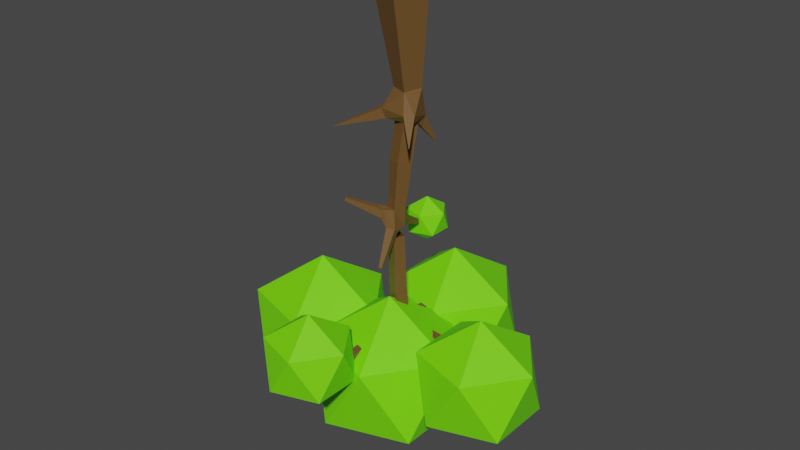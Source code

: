 # Source: jungletree2.blend  (saved by Blender 3.1.7; exported with 4.5.12 LTS)
import bpy
from mathutils import Matrix  # noqa: F401  (used for matrix-valued properties, if any)

bpy.ops.wm.read_factory_settings(use_empty=True)
scene = bpy.context.scene
scene.name = 'Scene'

# ---- collections
col_collection = bpy.data.collections.new('Collection'); scene.collection.children.link(col_collection)

# ---- materials (node trees are filled in below, after node groups)
mat_material = bpy.data.materials.new('Material')
mat_material.use_transparent_shadow = False
mat_material_001 = bpy.data.materials.new('Material.001')
mat_material_001.use_transparent_shadow = False

# ---- material node trees
mat_material.use_nodes = True; mat_material.node_tree.nodes.clear()
_N = mat_material.node_tree.nodes; _L = mat_material.node_tree.links
n0 = _N.new('ShaderNodeBsdfPrincipled'); n0.name = 'Principled BSDF'; n0.location = (10, 300)
n0.distribution = 'GGX'
n0.subsurface_method = 'RANDOM_WALK_SKIN'
n0.inputs[0].default_value = (0.1598, 0.08059, 0.02262, 1.0)
n0.inputs[3].default_value = 1.45
n0.inputs[27].default_value = (0.0, 0.0, 0.0, 1.0)
n0.inputs[28].default_value = 1.0
n1 = _N.new('ShaderNodeOutputMaterial'); n1.name = 'Material Output'; n1.location = (300, 300)
_L.new(n0.outputs[0], n1.inputs[0])
n1.is_active_output = True
mat_material_001.use_nodes = True; mat_material_001.node_tree.nodes.clear()
_N = mat_material_001.node_tree.nodes; _L = mat_material_001.node_tree.links
n0 = _N.new('ShaderNodeBsdfPrincipled'); n0.name = 'Principled BSDF'; n0.location = (10, 300)
n0.distribution = 'GGX'
n0.subsurface_method = 'RANDOM_WALK_SKIN'
n0.inputs[0].default_value = (0.1737, 0.8, 0.00229, 1.0)
n0.inputs[3].default_value = 1.45
n0.inputs[27].default_value = (0.0, 0.0, 0.0, 1.0)
n0.inputs[28].default_value = 1.0
n1 = _N.new('ShaderNodeOutputMaterial'); n1.name = 'Material Output'; n1.location = (300, 300)
_L.new(n0.outputs[0], n1.inputs[0])
n1.is_active_output = True

# ---- world
world_world = bpy.data.worlds.new('World'); scene.world = world_world
world_world.use_nodes = True; world_world.node_tree.nodes.clear()
_N = world_world.node_tree.nodes; _L = world_world.node_tree.links
n0 = _N.new('ShaderNodeOutputWorld'); n0.name = 'World Output'; n0.location = (300, 300)
n1 = _N.new('ShaderNodeBackground'); n1.name = 'Background'; n1.location = (10, 300)
n1.inputs[0].default_value = (0.05088, 0.05088, 0.05088, 1.0)
_L.new(n1.outputs[0], n0.inputs[0])
n0.is_active_output = True
world_world.color = (0.05088, 0.05088, 0.05088)
world_world.use_sun_shadow = False
world_world.sun_shadow_jitter_overblur = 0.0

# ---- meshes
me_cube = bpy.data.meshes.new('Cube')
me_cube.from_pydata([(-2.076, -0.9411, -0.1252), (0.9473, -2.073, -0.1252), (2.076, 0.9411, 0.1252), (-0.9473, 2.073, 0.1252), (0.8862, 0.3993, -14.95), (-0.4062, 0.8828, -14.96), (-0.8862, -0.3993, -14.78), (0.4062, -0.8828, -14.78), (1.04, 3.144, -13.76), (1.201, 3.087, -13.76), (1.247, 3.219, -13.67), (1.087, 3.276, -13.67), (2.725, -2.22, -12.35), (2.682, -2.255, -12.35), (2.7, -2.277, -12.3), (2.743, -2.242, -12.3), (-5.293, -2.582, -12.36), (-5.299, -2.571, -12.36), (-5.303, -2.573, -12.35), (-5.297, -2.584, -12.35), (-0.805, -0.5905, -26.37), (0.2245, -1.014, -26.37), (0.6474, 0.01469, -26.32), (-0.3821, 0.4378, -26.32), (-3.559, -3.224, -18.45), (-3.737, -2.989, -18.45), (-3.653, -2.925, -18.17), (-3.475, -3.161, -18.17), (0.728, -3.265, -23.54), (0.454, -3.336, -23.54), (0.5077, -3.542, -23.36), (0.7817, -3.471, -23.36), (-1.522, 5.642, -23.51), (-1.369, 5.674, -23.51), (-1.385, 5.748, -23.37), (-1.537, 5.716, -23.37), (-11.06, -0.1161, -30.97), (-11.06, 0.1161, -30.97), (-11.06, 0.1161, -30.74), (-11.06, -0.1161, -30.74), (11.13, 0.07516, -30.93), (11.13, -0.07516, -30.93), (11.13, -0.07516, -30.78), (11.13, 0.07516, -30.78), (0.1281, -10.44, -30.99), (-0.1281, -10.44, -30.99), (-0.1281, -10.44, -30.73), (0.1281, -10.44, -30.73), (-0.1198, 10.13, -30.98), (0.1198, 10.13, -30.98), (0.1198, 10.13, -30.74), (-0.1198, 10.13, -30.74), (-0.5311, 2.115, -31.39), (0.5311, 2.115, -31.39), (0.5311, 2.115, -30.33), (-0.5311, 2.115, -30.33), (-0.4759, 3.192, -31.33), (0.4759, 3.192, -31.33), (0.4759, 3.192, -30.38), (-0.4759, 3.192, -30.38), (-0.4313, 4.06, -31.29), (0.4313, 4.06, -31.29), (0.4313, 4.06, -30.43), (-0.4313, 4.06, -30.43), (-0.3925, 4.816, -31.25), (0.3925, 4.816, -31.25), (0.3925, 4.816, -30.47), (-0.3925, 4.816, -30.47), (-0.3575, 5.498, -31.22), (0.3575, 5.498, -31.22), (0.3575, 5.498, -30.5), (-0.3575, 5.498, -30.5), (-0.3253, 6.127, -31.18), (0.3253, 6.127, -31.18), (0.3253, 6.127, -30.53), (-0.3253, 6.127, -30.53), (-0.2951, 6.714, -31.15), (0.2951, 6.714, -31.15), (0.2951, 6.714, -30.56), (-0.2951, 6.714, -30.56), (-0.2667, 7.268, -31.12), (0.2667, 7.268, -31.12), (0.2667, 7.268, -30.59), (-0.2667, 7.268, -30.59), (-0.2397, 7.794, -31.1), (0.2397, 7.794, -31.1), (0.2397, 7.794, -30.62), (-0.2397, 7.794, -30.62), (-0.2139, 8.297, -31.07), (0.2139, 8.297, -31.07), (0.2139, 8.297, -30.64), (-0.2139, 8.297, -30.64), (-0.1891, 8.78, -31.05), (0.1891, 8.78, -31.05), (0.1891, 8.78, -30.67), (-0.1891, 8.78, -30.67), (-0.1652, 9.246, -31.02), (0.1652, 9.246, -31.02), (0.1652, 9.246, -30.69), (-0.1652, 9.246, -30.69), (-0.1421, 9.695, -31.0), (0.1421, 9.695, -31.0), (0.1421, 9.695, -30.72), (-0.1421, 9.695, -30.72), (0.5347, -2.142, -31.39), (-0.5347, -2.142, -31.39), (-0.5347, -2.142, -30.32), (0.5347, -2.142, -30.32), (0.4805, -3.247, -31.34), (-0.4805, -3.247, -31.34), (-0.4805, -3.247, -30.38), (0.4805, -3.247, -30.38), (0.4367, -4.141, -31.29), (-0.4367, -4.141, -31.29), (-0.4367, -4.141, -30.42), (0.4367, -4.141, -30.42), (0.3985, -4.921, -31.26), (-0.3985, -4.921, -31.26), (-0.3985, -4.921, -30.46), (0.3985, -4.921, -30.46), (0.3639, -5.627, -31.22), (-0.3639, -5.627, -31.22), (-0.3639, -5.627, -30.49), (0.3639, -5.627, -30.49), (0.332, -6.277, -31.19), (-0.332, -6.277, -31.19), (-0.332, -6.277, -30.53), (0.332, -6.277, -30.53), (0.3022, -6.886, -31.16), (-0.3022, -6.886, -31.16), (-0.3022, -6.886, -30.56), (0.3022, -6.886, -30.56), (0.274, -7.46, -31.13), (-0.274, -7.46, -31.13), (-0.274, -7.46, -30.58), (0.274, -7.46, -30.58), (0.2473, -8.007, -31.1), (-0.2473, -8.007, -31.1), (-0.2473, -8.007, -30.61), (0.2473, -8.007, -30.61), (0.2216, -8.529, -31.08), (-0.2216, -8.529, -31.08), (-0.2216, -8.529, -30.64), (0.2216, -8.529, -30.64), (0.197, -9.031, -31.05), (-0.197, -9.031, -31.05), (-0.197, -9.031, -30.66), (0.197, -9.031, -30.66), (0.1733, -9.515, -31.03), (-0.1733, -9.515, -31.03), (-0.1733, -9.515, -30.68), (0.1733, -9.515, -30.68), (0.1504, -9.984, -31.01), (-0.1504, -9.984, -31.01), (-0.1504, -9.984, -30.71), (0.1504, -9.984, -30.71), (2.365, 0.5197, -31.38), (2.365, -0.5197, -31.38), (2.365, -0.5197, -30.34), (2.365, 0.5197, -30.34), (3.484, 0.463, -31.32), (3.484, -0.463, -31.32), (3.484, -0.463, -30.39), (3.484, 0.463, -30.39), (4.369, 0.4181, -31.28), (4.369, -0.4181, -31.28), (4.369, -0.4181, -30.44), (4.369, 0.4181, -30.44), (5.131, 0.3795, -31.24), (5.131, -0.3795, -31.24), (5.131, -0.3795, -30.48), (5.131, 0.3795, -30.48), (5.813, 0.3449, -31.2), (5.813, -0.3449, -31.2), (5.813, -0.3449, -30.51), (5.813, 0.3449, -30.51), (6.436, 0.3133, -31.17), (6.436, -0.3133, -31.17), (6.436, -0.3133, -30.54), (6.436, 0.3133, -30.54), (7.015, 0.284, -31.14), (7.015, -0.284, -31.14), (7.015, -0.284, -30.57), (7.015, 0.284, -30.57), (7.559, 0.2564, -31.11), (7.559, -0.2564, -31.11), (7.559, -0.2564, -30.6), (7.559, 0.2564, -30.6), (8.073, 0.2304, -31.09), (8.073, -0.2304, -31.09), (8.073, -0.2304, -30.63), (8.073, 0.2304, -30.63), (8.562, 0.2055, -31.06), (8.562, -0.2055, -31.06), (8.562, -0.2055, -30.65), (8.562, 0.2055, -30.65), (9.031, 0.1818, -31.04), (9.031, -0.1818, -31.04), (9.031, -0.1818, -30.68), (9.031, 0.1818, -30.68), (9.481, 0.159, -31.02), (9.481, -0.159, -31.02), (9.481, -0.159, -30.7), (9.481, 0.159, -30.7), (9.914, 0.137, -30.99), (9.914, -0.137, -30.99), (9.914, -0.137, -30.72), (9.914, 0.137, -30.72), (10.33, 0.1157, -30.97), (10.33, -0.1157, -30.97), (10.33, -0.1157, -30.74), (10.33, 0.1157, -30.74), (10.74, 0.09516, -30.95), (10.74, -0.09516, -30.95), (10.74, -0.09516, -30.76), (10.74, 0.09516, -30.76), (-2.233, -0.5339, -31.39), (-2.233, 0.5339, -31.39), (-2.233, 0.5339, -30.32), (-2.233, -0.5339, -30.32), (-3.363, -0.4804, -31.34), (-3.363, 0.4804, -31.34), (-3.363, 0.4804, -30.38), (-3.363, -0.4804, -30.38), (-4.273, -0.4373, -31.29), (-4.273, 0.4373, -31.29), (-4.273, 0.4373, -30.42), (-4.273, -0.4373, -30.42), (-5.065, -0.3998, -31.26), (-5.065, 0.3998, -31.26), (-5.065, 0.3998, -30.46), (-5.065, -0.3998, -30.46), (-5.779, -0.366, -31.22), (-5.779, 0.366, -31.22), (-5.779, 0.366, -30.49), (-5.779, -0.366, -30.49), (-6.436, -0.3349, -31.19), (-6.436, 0.3349, -31.19), (-6.436, 0.3349, -30.52), (-6.436, -0.3349, -30.52), (-7.049, -0.3059, -31.16), (-7.049, 0.3059, -31.16), (-7.049, 0.3059, -30.55), (-7.049, -0.3059, -30.55), (-7.628, -0.2785, -31.14), (-7.628, 0.2785, -31.14), (-7.628, 0.2785, -30.58), (-7.628, -0.2785, -30.58), (-8.177, -0.2525, -31.11), (-8.177, 0.2525, -31.11), (-8.177, 0.2525, -30.61), (-8.177, -0.2525, -30.61), (-8.703, -0.2276, -31.09), (-8.703, 0.2276, -31.09), (-8.703, 0.2276, -30.63), (-8.703, -0.2276, -30.63), (-9.207, -0.2037, -31.06), (-9.207, 0.2037, -31.06), (-9.207, 0.2037, -30.65), (-9.207, -0.2037, -30.65), (-9.692, -0.1807, -31.04), (-9.692, 0.1807, -31.04), (-9.692, 0.1807, -30.68), (-9.692, -0.1807, -30.68), (-10.16, -0.1585, -31.02), (-10.16, 0.1585, -31.02), (-10.16, 0.1585, -30.7), (-10.16, -0.1585, -30.7), (-10.62, -0.137, -30.99), (-10.62, 0.137, -30.99), (-10.62, 0.137, -30.72), (-10.62, -0.137, -30.72), (-0.8115, -0.5353, -27.39), (0.2527, -0.9724, -27.4), (0.6895, 0.08932, -27.33), (-0.3748, 0.5265, -27.32), (-0.8189, -0.4748, -28.52), (0.2836, -0.9276, -28.53), (0.7362, 0.1724, -28.45), (-0.3664, 0.6252, -28.44), (-0.8266, -0.4118, -29.69), (0.3158, -0.8811, -29.7), (0.7847, 0.2587, -29.62), (-0.3577, 0.7279, -29.61), (-0.7997, 0.6649, -21.1), (-0.008577, 0.8327, -21.1), (-0.08983, 1.216, -20.4), (-0.8809, 1.048, -20.4), (-0.9042, 1.386, -21.45), (-0.2056, 1.534, -21.45), (-0.2773, 1.872, -20.83), (-0.976, 1.724, -20.83), (-0.9878, 1.962, -21.73), (-0.3632, 2.094, -21.73), (-0.4274, 2.397, -21.17), (-1.052, 2.264, -21.17), (-1.06, 2.461, -21.97), (-0.4997, 2.58, -21.97), (-0.5572, 2.851, -21.47), (-1.118, 2.733, -21.47), (-1.125, 2.91, -22.19), (-0.6223, 3.016, -22.19), (-0.674, 3.26, -21.74), (-1.177, 3.153, -21.74), (-1.185, 3.321, -22.39), (-0.7349, 3.417, -22.39), (-0.7811, 3.635, -21.98), (-1.231, 3.539, -21.98), (-1.241, 3.705, -22.57), (-0.8398, 3.79, -22.57), (-0.881, 3.984, -22.21), (-1.282, 3.899, -22.21), (-1.293, 4.066, -22.75), (-0.9386, 4.142, -22.75), (-0.975, 4.313, -22.43), (-1.33, 4.238, -22.43), (-1.343, 4.409, -22.91), (-1.032, 4.475, -22.91), (-1.064, 4.625, -22.64), (-1.375, 4.559, -22.64), (-1.39, 4.736, -23.07), (-1.122, 4.793, -23.07), (-1.149, 4.923, -22.83), (-1.418, 4.866, -22.83), (-1.436, 5.049, -23.22), (-1.207, 5.098, -23.22), (-1.231, 5.208, -23.02), (-1.459, 5.16, -23.02), (-1.479, 5.351, -23.37), (-1.29, 5.391, -23.37), (-1.309, 5.483, -23.2), (-1.499, 5.443, -23.2), (0.3693, -0.8351, -21.15), (-0.4162, -1.039, -21.15), (-0.2622, -1.631, -20.61), (0.5232, -1.427, -20.61), (0.4411, -1.322, -21.63), (-0.2419, -1.499, -21.63), (-0.108, -2.014, -21.16), (0.575, -1.836, -21.16), (0.5006, -1.724, -22.02), (-0.09766, -1.88, -22.02), (0.0196, -2.331, -21.62), (0.6178, -2.175, -21.62), (0.5532, -2.081, -22.38), (0.02997, -2.217, -22.38), (0.1325, -2.611, -22.02), (0.6557, -2.475, -22.02), (0.6012, -2.406, -22.7), (0.1465, -2.524, -22.7), (0.2356, -2.867, -22.39), (0.6903, -2.749, -22.39), (0.6459, -2.709, -23.0), (0.2549, -2.81, -23.0), (0.3316, -3.105, -22.73), (0.7225, -3.003, -22.73), (0.688, -2.994, -23.28), (0.3571, -3.08, -23.28), (0.4219, -3.329, -23.05), (0.7529, -3.243, -23.05), (-0.9167, -1.551, -19.91), (-1.41, -0.8996, -19.91), (-0.9932, -0.7058, -19.08), (-0.6848, -1.376, -19.15), (-1.443, -1.884, -19.62), (-1.874, -1.316, -19.62), (-1.671, -1.162, -18.95), (-1.24, -1.731, -18.95), (-1.88, -2.161, -19.38), (-2.258, -1.661, -19.38), (-2.08, -1.526, -18.79), (-1.702, -2.026, -18.79), (-2.267, -2.406, -19.16), (-2.6, -1.967, -19.16), (-2.443, -1.849, -18.65), (-2.111, -2.288, -18.65), (-2.622, -2.631, -18.97), (-2.912, -2.248, -18.97), (-2.775, -2.144, -18.52), (-2.485, -2.528, -18.52), (-2.952, -2.84, -18.78), (-3.203, -2.509, -18.78), (-3.085, -2.419, -18.4), (-2.834, -2.751, -18.4), (-3.263, -3.037, -18.61), (-3.477, -2.755, -18.61), (-3.376, -2.679, -18.28), (-3.162, -2.961, -18.28), (0.7892, 0.2601, -16.2), (-0.4147, 0.7102, -16.2), (-0.8632, -0.4882, -16.08), (0.3406, -0.9382, -16.08), (0.7091, 0.1443, -17.23), (-0.4222, 0.5672, -17.24), (-0.8437, -0.5589, -17.12), (0.2876, -0.9819, -17.12), (0.6346, 0.03649, -18.2), (-0.4292, 0.4342, -18.2), (-0.8256, -0.6248, -18.09), (0.2383, -1.022, -18.09), (0.5635, -0.06637, -19.12), (-0.4359, 0.3073, -19.12), (0.1912, -1.061, -19.02), (1.004, 1.021, -11.47), (-0.09844, 1.425, -11.47), (-0.6927, 0.1418, -11.1), (0.636, -0.4046, -11.16), (1.028, 0.7608, -12.54), (-0.2752, 1.249, -12.54), (-0.7571, -0.03819, -12.33), (0.5458, -0.526, -12.33), (0.9562, 0.5782, -13.76), (-0.3413, 1.064, -13.76), (-0.8212, -0.2174, -13.55), (0.4764, -0.7033, -13.55), (1.17, 1.834, -11.07), (0.2734, 2.153, -11.07), (0.294, 1.89, -12.2), (0.9889, 1.644, -12.2), (1.191, 2.214, -11.78), (0.4965, 2.461, -11.78), (0.5175, 2.266, -12.67), (1.052, 2.076, -12.67), (1.208, 2.515, -12.35), (0.6734, 2.705, -12.35), (0.71, 2.59, -13.07), (1.107, 2.449, -13.07), (1.223, 2.774, -12.83), (0.8256, 2.915, -12.83), (0.8821, 2.879, -13.43), (1.156, 2.782, -13.43), (1.236, 3.006, -13.27), (0.9619, 3.104, -13.27), (1.362, 0.1172, -11.22), (0.9585, -0.8293, -10.44), (1.664, -0.2509, -10.44), (1.7, -0.4624, -11.5), (1.159, -0.906, -11.5), (1.39, -1.188, -10.9), (1.931, -0.7447, -10.9), (1.962, -0.9119, -11.72), (1.548, -1.251, -11.72), (1.725, -1.467, -11.26), (2.139, -1.128, -11.26), (2.184, -1.293, -11.9), (1.879, -1.544, -11.9), (2.01, -1.703, -11.57), (2.315, -1.453, -11.57), (2.381, -1.631, -12.07), (2.172, -1.803, -12.07), (2.261, -1.912, -11.84), (2.471, -1.74, -11.84), (2.56, -1.938, -12.21), (2.437, -2.038, -12.21), (2.49, -2.102, -12.08), (2.612, -2.001, -12.08), (-1.082, -0.6388, -11.17), (-1.575, 0.1929, -11.17), (-1.863, 0.0225, -10.27), (-1.369, -0.8093, -10.27), (-1.885, -1.009, -11.4), (-2.286, -0.3344, -11.4), (-2.519, -0.4727, -10.66), (-2.119, -1.148, -10.66), (-2.503, -1.294, -11.58), (-2.832, -0.7399, -11.58), (-3.024, -0.8536, -10.97), (-2.695, -1.408, -10.97), (-3.025, -1.535, -11.72), (-3.293, -1.082, -11.72), (-3.45, -1.175, -11.23), (-3.181, -1.628, -11.23), (-3.485, -1.747, -11.85), (-3.7, -1.384, -11.85), (-3.825, -1.459, -11.46), (-3.61, -1.822, -11.46), (-3.901, -1.939, -11.97), (-4.068, -1.658, -11.97), (-4.165, -1.715, -11.66), (-3.998, -1.997, -11.66), (-4.284, -2.116, -12.08), (-4.407, -1.909, -12.08), (-4.478, -1.951, -11.85), (-4.356, -2.158, -11.85), (-4.641, -2.281, -12.18), (-4.722, -2.143, -12.18), (-4.77, -2.171, -12.03), (-4.688, -2.309, -12.03), (-4.976, -2.435, -12.27), (-5.019, -2.363, -12.27), (-5.044, -2.378, -12.2), (-5.001, -2.45, -12.2), (-0.8017, -0.7115, -20.79), (0.137, -1.098, -20.79), (0.5229, -0.1592, -20.76), (-0.4159, 0.2268, -20.76), (-0.8023, -0.6924, -21.67), (0.1509, -1.084, -21.67), (0.5426, -0.1316, -21.65), (-0.4105, 0.2604, -21.65), (-0.8028, -0.6727, -22.58), (0.1651, -1.071, -22.58), (0.563, -0.1031, -22.55), (-0.405, 0.2949, -22.55), (-0.8034, -0.6526, -23.51), (0.1797, -1.057, -23.51), (0.5837, -0.07416, -23.48), (-0.3993, 0.3301, -23.48), (-0.8039, -0.6322, -24.45), (0.1944, -1.043, -24.45), (0.6047, -0.04476, -24.42), (-0.3936, 0.3658, -24.42), (-0.8045, -0.6116, -25.4), (0.2093, -1.028, -25.4), (0.626, -0.01503, -25.37), (-0.3878, 0.4018, -25.37), (-1.62, -0.5442, -3.247), (0.8642, -1.474, -3.247), (1.792, 1.002, -3.041), (-0.6927, 1.933, -3.041), (-1.327, -0.2886, -5.258), (0.8107, -1.089, -5.258), (1.609, 1.042, -5.081), (-0.5287, 1.842, -5.081), (-1.074, -0.06839, -6.99), (0.7646, -0.7567, -6.99), (1.451, 1.076, -6.838), (-0.3873, 1.764, -6.838), (-0.8438, 0.1316, -8.564), (0.7227, -0.455, -8.564), (1.308, 1.107, -8.434), (-0.259, 1.693, -8.434), (1.004, 1.021, -11.47), (-0.09844, 1.425, -11.47), (0.636, -0.4046, -11.16), (-0.4159, 0.2268, -20.76), (0.5229, -0.1592, -20.76), (-0.8017, -0.7115, -20.79)], [(498, 536)], [(363, 335, 402), (39, 38, 37, 36), (403, 406, 456), (158, 159, 282), (362, 363, 402), (360, 334, 363), (334, 335, 363), (283, 282, 54), (284, 535, 537, 333), (55, 283, 54), (56, 57, 53, 52), (332, 494, 335), (35, 34, 33, 32), (494, 286, 400), (286, 401, 400), (286, 287, 401), (287, 362, 401), (287, 361, 362), (31, 30, 29, 28), (27, 26, 25, 24), (492, 333, 361), (287, 284, 361), (284, 492, 361), (285, 494, 332), (11, 10, 9, 8), (284, 285, 332), (285, 286, 494), (457, 416, 404), (456, 457, 404), (492, 284, 333), (406, 434, 456), (434, 459, 456), (458, 416, 457), (458, 531, 416), (531, 415, 416), (531, 530, 415), (530, 435, 415), (435, 433, 415), (433, 403, 415), (433, 406, 403), (434, 529, 459), (529, 528, 459), (528, 458, 459), (51, 50, 49, 48), (19, 18, 17, 16), (435, 529, 434), (528, 531, 458), (15, 14, 13, 12), (282, 159, 54), (529, 435, 530), (47, 46, 45, 44), (281, 158, 282), (43, 42, 41, 40), (333, 334, 360, 361), (156, 104, 53), (104, 217, 53), (217, 52, 53), (333, 537, 493, 332), (218, 283, 55), (218, 280, 283), (494, 400, 402, 335), (281, 107, 158), (403, 532, 533, 404), (280, 106, 281), (106, 107, 281), (157, 104, 156), (404, 533, 405, 456), (52, 217, 218, 55), (216, 105, 106, 219), (105, 217, 104), (159, 156, 53, 54), (157, 158, 107, 104), (105, 216, 217), (219, 280, 218), (219, 106, 280), (456, 405, 534, 532, 403), (0, 1, 2, 3), (57, 58, 54, 53), (58, 59, 55, 54), (59, 56, 52, 55), (60, 61, 57, 56), (61, 62, 58, 57), (62, 63, 59, 58), (63, 60, 56, 59), (64, 65, 61, 60), (65, 66, 62, 61), (66, 67, 63, 62), (67, 64, 60, 63), (68, 69, 65, 64), (69, 70, 66, 65), (70, 71, 67, 66), (71, 68, 64, 67), (72, 73, 69, 68), (73, 74, 70, 69), (74, 75, 71, 70), (75, 72, 68, 71), (76, 77, 73, 72), (77, 78, 74, 73), (78, 79, 75, 74), (79, 76, 72, 75), (80, 81, 77, 76), (81, 82, 78, 77), (82, 83, 79, 78), (83, 80, 76, 79), (84, 85, 81, 80), (85, 86, 82, 81), (86, 87, 83, 82), (87, 84, 80, 83), (88, 89, 85, 84), (89, 90, 86, 85), (90, 91, 87, 86), (91, 88, 84, 87), (92, 93, 89, 88), (93, 94, 90, 89), (94, 95, 91, 90), (95, 92, 88, 91), (96, 97, 93, 92), (97, 98, 94, 93), (98, 99, 95, 94), (99, 96, 92, 95), (100, 101, 97, 96), (101, 102, 98, 97), (102, 103, 99, 98), (103, 100, 96, 99), (48, 49, 101, 100), (49, 50, 102, 101), (50, 51, 103, 102), (51, 48, 100, 103), (108, 109, 105, 104), (109, 110, 106, 105), (110, 111, 107, 106), (111, 108, 104, 107), (112, 113, 109, 108), (113, 114, 110, 109), (114, 115, 111, 110), (115, 112, 108, 111), (116, 117, 113, 112), (117, 118, 114, 113), (118, 119, 115, 114), (119, 116, 112, 115), (120, 121, 117, 116), (121, 122, 118, 117), (122, 123, 119, 118), (123, 120, 116, 119), (124, 125, 121, 120), (125, 126, 122, 121), (126, 127, 123, 122), (127, 124, 120, 123), (128, 129, 125, 124), (129, 130, 126, 125), (130, 131, 127, 126), (131, 128, 124, 127), (132, 133, 129, 128), (133, 134, 130, 129), (134, 135, 131, 130), (135, 132, 128, 131), (136, 137, 133, 132), (137, 138, 134, 133), (138, 139, 135, 134), (139, 136, 132, 135), (140, 141, 137, 136), (141, 142, 138, 137), (142, 143, 139, 138), (143, 140, 136, 139), (144, 145, 141, 140), (145, 146, 142, 141), (146, 147, 143, 142), (147, 144, 140, 143), (148, 149, 145, 144), (149, 150, 146, 145), (150, 151, 147, 146), (151, 148, 144, 147), (152, 153, 149, 148), (153, 154, 150, 149), (154, 155, 151, 150), (155, 152, 148, 151), (44, 45, 153, 152), (45, 46, 154, 153), (46, 47, 155, 154), (47, 44, 152, 155), (160, 161, 157, 156), (161, 162, 158, 157), (162, 163, 159, 158), (163, 160, 156, 159), (164, 165, 161, 160), (165, 166, 162, 161), (166, 167, 163, 162), (167, 164, 160, 163), (168, 169, 165, 164), (169, 170, 166, 165), (170, 171, 167, 166), (171, 168, 164, 167), (172, 173, 169, 168), (173, 174, 170, 169), (174, 175, 171, 170), (175, 172, 168, 171), (176, 177, 173, 172), (177, 178, 174, 173), (178, 179, 175, 174), (179, 176, 172, 175), (180, 181, 177, 176), (181, 182, 178, 177), (182, 183, 179, 178), (183, 180, 176, 179), (184, 185, 181, 180), (185, 186, 182, 181), (186, 187, 183, 182), (187, 184, 180, 183), (188, 189, 185, 184), (189, 190, 186, 185), (190, 191, 187, 186), (191, 188, 184, 187), (192, 193, 189, 188), (193, 194, 190, 189), (194, 195, 191, 190), (195, 192, 188, 191), (196, 197, 193, 192), (197, 198, 194, 193), (198, 199, 195, 194), (199, 196, 192, 195), (200, 201, 197, 196), (201, 202, 198, 197), (202, 203, 199, 198), (203, 200, 196, 199), (204, 205, 201, 200), (205, 206, 202, 201), (206, 207, 203, 202), (207, 204, 200, 203), (208, 209, 205, 204), (209, 210, 206, 205), (210, 211, 207, 206), (211, 208, 204, 207), (212, 213, 209, 208), (213, 214, 210, 209), (214, 215, 211, 210), (215, 212, 208, 211), (40, 41, 213, 212), (41, 42, 214, 213), (42, 43, 215, 214), (43, 40, 212, 215), (220, 221, 217, 216), (221, 222, 218, 217), (222, 223, 219, 218), (223, 220, 216, 219), (224, 225, 221, 220), (225, 226, 222, 221), (226, 227, 223, 222), (227, 224, 220, 223), (228, 229, 225, 224), (229, 230, 226, 225), (230, 231, 227, 226), (231, 228, 224, 227), (232, 233, 229, 228), (233, 234, 230, 229), (234, 235, 231, 230), (235, 232, 228, 231), (236, 237, 233, 232), (237, 238, 234, 233), (238, 239, 235, 234), (239, 236, 232, 235), (240, 241, 237, 236), (241, 242, 238, 237), (242, 243, 239, 238), (243, 240, 236, 239), (244, 245, 241, 240), (245, 246, 242, 241), (246, 247, 243, 242), (247, 244, 240, 243), (248, 249, 245, 244), (249, 250, 246, 245), (250, 251, 247, 246), (251, 248, 244, 247), (252, 253, 249, 248), (253, 254, 250, 249), (254, 255, 251, 250), (255, 252, 248, 251), (256, 257, 253, 252), (257, 258, 254, 253), (258, 259, 255, 254), (259, 256, 252, 255), (260, 261, 257, 256), (261, 262, 258, 257), (262, 263, 259, 258), (263, 260, 256, 259), (264, 265, 261, 260), (265, 266, 262, 261), (266, 267, 263, 262), (267, 264, 260, 263), (268, 269, 265, 264), (269, 270, 266, 265), (270, 271, 267, 266), (271, 268, 264, 267), (36, 37, 269, 268), (37, 38, 270, 269), (38, 39, 271, 270), (39, 36, 268, 271), (272, 273, 21, 20), (273, 274, 22, 21), (274, 275, 23, 22), (275, 272, 20, 23), (276, 277, 273, 272), (277, 278, 274, 273), (278, 279, 275, 274), (279, 276, 272, 275), (280, 281, 277, 276), (281, 282, 278, 277), (282, 283, 279, 278), (283, 280, 276, 279), (288, 289, 285, 284), (289, 290, 286, 285), (290, 291, 287, 286), (291, 288, 284, 287), (292, 293, 289, 288), (293, 294, 290, 289), (294, 295, 291, 290), (295, 292, 288, 291), (296, 297, 293, 292), (297, 298, 294, 293), (298, 299, 295, 294), (299, 296, 292, 295), (300, 301, 297, 296), (301, 302, 298, 297), (302, 303, 299, 298), (303, 300, 296, 299), (304, 305, 301, 300), (305, 306, 302, 301), (306, 307, 303, 302), (307, 304, 300, 303), (308, 309, 305, 304), (309, 310, 306, 305), (310, 311, 307, 306), (311, 308, 304, 307), (312, 313, 309, 308), (313, 314, 310, 309), (314, 315, 311, 310), (315, 312, 308, 311), (316, 317, 313, 312), (317, 318, 314, 313), (318, 319, 315, 314), (319, 316, 312, 315), (320, 321, 317, 316), (321, 322, 318, 317), (322, 323, 319, 318), (323, 320, 316, 319), (324, 325, 321, 320), (325, 326, 322, 321), (326, 327, 323, 322), (327, 324, 320, 323), (328, 329, 325, 324), (329, 330, 326, 325), (330, 331, 327, 326), (331, 328, 324, 327), (32, 33, 329, 328), (33, 34, 330, 329), (34, 35, 331, 330), (35, 32, 328, 331), (336, 337, 333, 332), (337, 338, 334, 333), (338, 339, 335, 334), (339, 336, 332, 335), (340, 341, 337, 336), (341, 342, 338, 337), (342, 343, 339, 338), (343, 340, 336, 339), (344, 345, 341, 340), (345, 346, 342, 341), (346, 347, 343, 342), (347, 344, 340, 343), (348, 349, 345, 344), (349, 350, 346, 345), (350, 351, 347, 346), (351, 348, 344, 347), (352, 353, 349, 348), (353, 354, 350, 349), (354, 355, 351, 350), (355, 352, 348, 351), (356, 357, 353, 352), (357, 358, 354, 353), (358, 359, 355, 354), (359, 356, 352, 355), (28, 29, 357, 356), (29, 30, 358, 357), (30, 31, 359, 358), (31, 28, 356, 359), (364, 365, 361, 360), (365, 366, 362, 361), (366, 367, 363, 362), (367, 364, 360, 363), (368, 369, 365, 364), (369, 370, 366, 365), (370, 371, 367, 366), (371, 368, 364, 367), (372, 373, 369, 368), (373, 374, 370, 369), (374, 375, 371, 370), (375, 372, 368, 371), (376, 377, 373, 372), (377, 378, 374, 373), (378, 379, 375, 374), (379, 376, 372, 375), (380, 381, 377, 376), (381, 382, 378, 377), (382, 383, 379, 378), (383, 380, 376, 379), (384, 385, 381, 380), (385, 386, 382, 381), (386, 387, 383, 382), (387, 384, 380, 383), (24, 25, 385, 384), (25, 26, 386, 385), (26, 27, 387, 386), (27, 24, 384, 387), (388, 389, 5, 4), (389, 390, 6, 5), (390, 391, 7, 6), (391, 388, 4, 7), (392, 393, 389, 388), (393, 394, 390, 389), (394, 395, 391, 390), (395, 392, 388, 391), (396, 397, 393, 392), (397, 398, 394, 393), (398, 399, 395, 394), (399, 396, 392, 395), (400, 401, 397, 396), (401, 362, 398, 397), (362, 402, 399, 398), (402, 400, 396, 399), (407, 408, 533, 532), (408, 409, 405, 533), (409, 410, 534, 405), (410, 407, 532, 534), (411, 412, 408, 407), (412, 413, 409, 408), (413, 414, 410, 409), (414, 411, 407, 410), (4, 5, 412, 411), (5, 6, 413, 412), (6, 7, 414, 413), (7, 4, 411, 414), (417, 418, 403, 404), (418, 419, 415, 403), (419, 420, 416, 415), (420, 417, 404, 416), (421, 422, 418, 417), (422, 423, 419, 418), (423, 424, 420, 419), (424, 421, 417, 420), (425, 426, 422, 421), (426, 427, 423, 422), (427, 428, 424, 423), (428, 425, 421, 424), (429, 430, 426, 425), (430, 431, 427, 426), (431, 432, 428, 427), (432, 429, 425, 428), (8, 9, 430, 429), (9, 10, 431, 430), (10, 11, 432, 431), (11, 8, 429, 432), (436, 437, 406, 433), (437, 438, 434, 406), (438, 439, 435, 434), (439, 436, 433, 435), (440, 441, 437, 436), (441, 442, 438, 437), (442, 443, 439, 438), (443, 440, 436, 439), (444, 445, 441, 440), (445, 446, 442, 441), (446, 447, 443, 442), (447, 444, 440, 443), (448, 449, 445, 444), (449, 450, 446, 445), (450, 451, 447, 446), (451, 448, 444, 447), (452, 453, 449, 448), (453, 454, 450, 449), (454, 455, 451, 450), (455, 452, 448, 451), (12, 13, 453, 452), (13, 14, 454, 453), (14, 15, 455, 454), (15, 12, 452, 455), (460, 461, 457, 456), (461, 462, 458, 457), (462, 463, 459, 458), (463, 460, 456, 459), (464, 465, 461, 460), (465, 466, 462, 461), (466, 467, 463, 462), (467, 464, 460, 463), (468, 469, 465, 464), (469, 470, 466, 465), (470, 471, 467, 466), (471, 468, 464, 467), (472, 473, 469, 468), (473, 474, 470, 469), (474, 475, 471, 470), (475, 472, 468, 471), (476, 477, 473, 472), (477, 478, 474, 473), (478, 479, 475, 474), (479, 476, 472, 475), (480, 481, 477, 476), (481, 482, 478, 477), (482, 483, 479, 478), (483, 480, 476, 479), (484, 485, 481, 480), (485, 486, 482, 481), (486, 487, 483, 482), (487, 484, 480, 483), (488, 489, 485, 484), (489, 490, 486, 485), (490, 491, 487, 486), (491, 488, 484, 487), (16, 17, 489, 488), (17, 18, 490, 489), (18, 19, 491, 490), (19, 16, 488, 491), (496, 497, 493, 537), (499, 496, 537, 535), (500, 501, 497, 496), (501, 502, 498, 497), (502, 503, 499, 498), (503, 500, 496, 499), (504, 505, 501, 500), (505, 506, 502, 501), (506, 507, 503, 502), (507, 504, 500, 503), (508, 509, 505, 504), (509, 510, 506, 505), (510, 511, 507, 506), (511, 508, 504, 507), (512, 513, 509, 508), (513, 514, 510, 509), (514, 515, 511, 510), (515, 512, 508, 511), (20, 21, 513, 512), (21, 22, 514, 513), (22, 23, 515, 514), (23, 20, 512, 515), (516, 517, 1, 0), (517, 518, 2, 1), (518, 519, 3, 2), (519, 516, 0, 3), (520, 521, 517, 516), (521, 522, 518, 517), (522, 523, 519, 518), (523, 520, 516, 519), (524, 525, 521, 520), (525, 526, 522, 521), (526, 527, 523, 522), (527, 524, 520, 523), (528, 529, 525, 524), (529, 530, 526, 525), (530, 531, 527, 526), (531, 528, 524, 527)])
me_cube.materials.append(mat_material)
me_cube.use_remesh_preserve_volume = False
me_cube.use_remesh_preserve_attributes = False
me_cube.use_mirror_vertex_groups = False
me_cube.update()
me_icosphere = bpy.data.meshes.new('Icosphere')
me_icosphere.from_pydata([(0.0, 0.0, -1.0), (0.7236, -0.5257, -0.4472), (-0.2764, -0.8506, -0.4472), (-0.8944, 0.0, -0.4472), (-0.2764, 0.8506, -0.4472), (0.7236, 0.5257, -0.4472), (0.2764, -0.8506, 0.4472), (-0.7236, -0.5257, 0.4472), (-0.7236, 0.5257, 0.4472), (0.2764, 0.8506, 0.4472), (0.8944, 0.0, 0.4472), (0.0, 0.0, 1.0)], [], [(0, 1, 2), (1, 0, 5), (0, 2, 3), (0, 3, 4), (0, 4, 5), (1, 5, 10), (2, 1, 6), (3, 2, 7), (4, 3, 8), (5, 4, 9), (1, 10, 6), (2, 6, 7), (3, 7, 8), (4, 8, 9), (5, 9, 10), (6, 10, 11), (7, 6, 11), (8, 7, 11), (9, 8, 11), (10, 9, 11)])
_uv = me_icosphere.uv_layers.new(name='UVMap')
_uv.uv.foreach_set('vector', [0.1818, 0.0, 0.2727, 0.1575, 0.09091, 0.1575, 0.2727, 0.1575, 0.3636, 0.0, 0.4545, 0.1575, 0.9091, 0.0, 1.0, 0.1575, 0.8182, 0.1575, 0.7273, 0.0, 0.8182, 0.1575, 0.6364, 0.1575, 0.5455, 0.0, 0.6364, 0.1575, 0.4545, 0.1575, 0.2727, 0.1575, 0.4545, 0.1575, 0.3636, 0.3149, 0.09091, 0.1575, 0.2727, 0.1575, 0.1818, 0.3149, 0.8182, 0.1575, 1.0, 0.1575, 0.9091, 0.3149, 0.6364, 0.1575, 0.8182, 0.1575, 0.7273, 0.3149, 0.4545, 0.1575, 0.6364, 0.1575, 0.5455, 0.3149, 0.2727, 0.1575, 0.3636, 0.3149, 0.1818, 0.3149, 0.09091, 0.1575, 0.1818, 0.3149, 0.0, 0.3149, 0.8182, 0.1575, 0.9091, 0.3149, 0.7273, 0.3149, 0.6364, 0.1575, 0.7273, 0.3149, 0.5455, 0.3149, 0.4545, 0.1575, 0.5455, 0.3149, 0.3636, 0.3149, 0.1818, 0.3149, 0.3636, 0.3149, 0.2727, 0.4724, 0.0, 0.3149, 0.1818, 0.3149, 0.09091, 0.4724, 0.7273, 0.3149, 0.9091, 0.3149, 0.8182, 0.4724, 0.5455, 0.3149, 0.7273, 0.3149, 0.6364, 0.4724, 0.3636, 0.3149, 0.5455, 0.3149, 0.4545, 0.4724])
me_icosphere.materials.append(mat_material_001)
me_icosphere.use_remesh_fix_poles = True
me_icosphere.use_remesh_preserve_attributes = False
me_icosphere.update()
me_icosphere_001 = bpy.data.meshes.new('Icosphere.001')
me_icosphere_001.from_pydata([(0.0, 0.0, -1.0), (0.7236, -0.5257, -0.4472), (-0.2764, -0.8506, -0.4472), (-0.8944, 0.0, -0.4472), (-0.2764, 0.8506, -0.4472), (0.7236, 0.5257, -0.4472), (0.2764, -0.8506, 0.4472), (-0.7236, -0.5257, 0.4472), (-0.7236, 0.5257, 0.4472), (0.2764, 0.8506, 0.4472), (0.8944, 0.0, 0.4472), (0.0, 0.0, 1.0)], [], [(0, 1, 2), (1, 0, 5), (0, 2, 3), (0, 3, 4), (0, 4, 5), (1, 5, 10), (2, 1, 6), (3, 2, 7), (4, 3, 8), (5, 4, 9), (1, 10, 6), (2, 6, 7), (3, 7, 8), (4, 8, 9), (5, 9, 10), (6, 10, 11), (7, 6, 11), (8, 7, 11), (9, 8, 11), (10, 9, 11)])
_uv = me_icosphere_001.uv_layers.new(name='UVMap')
_uv.uv.foreach_set('vector', [0.1818, 0.0, 0.2727, 0.1575, 0.09091, 0.1575, 0.2727, 0.1575, 0.3636, 0.0, 0.4545, 0.1575, 0.9091, 0.0, 1.0, 0.1575, 0.8182, 0.1575, 0.7273, 0.0, 0.8182, 0.1575, 0.6364, 0.1575, 0.5455, 0.0, 0.6364, 0.1575, 0.4545, 0.1575, 0.2727, 0.1575, 0.4545, 0.1575, 0.3636, 0.3149, 0.09091, 0.1575, 0.2727, 0.1575, 0.1818, 0.3149, 0.8182, 0.1575, 1.0, 0.1575, 0.9091, 0.3149, 0.6364, 0.1575, 0.8182, 0.1575, 0.7273, 0.3149, 0.4545, 0.1575, 0.6364, 0.1575, 0.5455, 0.3149, 0.2727, 0.1575, 0.3636, 0.3149, 0.1818, 0.3149, 0.09091, 0.1575, 0.1818, 0.3149, 0.0, 0.3149, 0.8182, 0.1575, 0.9091, 0.3149, 0.7273, 0.3149, 0.6364, 0.1575, 0.7273, 0.3149, 0.5455, 0.3149, 0.4545, 0.1575, 0.5455, 0.3149, 0.3636, 0.3149, 0.1818, 0.3149, 0.3636, 0.3149, 0.2727, 0.4724, 0.0, 0.3149, 0.1818, 0.3149, 0.09091, 0.4724, 0.7273, 0.3149, 0.9091, 0.3149, 0.8182, 0.4724, 0.5455, 0.3149, 0.7273, 0.3149, 0.6364, 0.4724, 0.3636, 0.3149, 0.5455, 0.3149, 0.4545, 0.4724])
me_icosphere_001.materials.append(mat_material_001)
me_icosphere_001.use_remesh_fix_poles = True
me_icosphere_001.use_remesh_preserve_attributes = False
me_icosphere_001.update()
me_icosphere_002 = bpy.data.meshes.new('Icosphere.002')
me_icosphere_002.from_pydata([(0.0, 0.0, -1.0), (0.7236, -0.5257, -0.4472), (-0.2764, -0.8506, -0.4472), (-0.8944, 0.0, -0.4472), (-0.2764, 0.8506, -0.4472), (0.7236, 0.5257, -0.4472), (0.2764, -0.8506, 0.4472), (-0.7236, -0.5257, 0.4472), (-0.7236, 0.5257, 0.4472), (0.2764, 0.8506, 0.4472), (0.8944, 0.0, 0.4472), (0.0, 0.0, 1.0)], [], [(0, 1, 2), (1, 0, 5), (0, 2, 3), (0, 3, 4), (0, 4, 5), (1, 5, 10), (2, 1, 6), (3, 2, 7), (4, 3, 8), (5, 4, 9), (1, 10, 6), (2, 6, 7), (3, 7, 8), (4, 8, 9), (5, 9, 10), (6, 10, 11), (7, 6, 11), (8, 7, 11), (9, 8, 11), (10, 9, 11)])
_uv = me_icosphere_002.uv_layers.new(name='UVMap')
_uv.uv.foreach_set('vector', [0.1818, 0.0, 0.2727, 0.1575, 0.09091, 0.1575, 0.2727, 0.1575, 0.3636, 0.0, 0.4545, 0.1575, 0.9091, 0.0, 1.0, 0.1575, 0.8182, 0.1575, 0.7273, 0.0, 0.8182, 0.1575, 0.6364, 0.1575, 0.5455, 0.0, 0.6364, 0.1575, 0.4545, 0.1575, 0.2727, 0.1575, 0.4545, 0.1575, 0.3636, 0.3149, 0.09091, 0.1575, 0.2727, 0.1575, 0.1818, 0.3149, 0.8182, 0.1575, 1.0, 0.1575, 0.9091, 0.3149, 0.6364, 0.1575, 0.8182, 0.1575, 0.7273, 0.3149, 0.4545, 0.1575, 0.6364, 0.1575, 0.5455, 0.3149, 0.2727, 0.1575, 0.3636, 0.3149, 0.1818, 0.3149, 0.09091, 0.1575, 0.1818, 0.3149, 0.0, 0.3149, 0.8182, 0.1575, 0.9091, 0.3149, 0.7273, 0.3149, 0.6364, 0.1575, 0.7273, 0.3149, 0.5455, 0.3149, 0.4545, 0.1575, 0.5455, 0.3149, 0.3636, 0.3149, 0.1818, 0.3149, 0.3636, 0.3149, 0.2727, 0.4724, 0.0, 0.3149, 0.1818, 0.3149, 0.09091, 0.4724, 0.7273, 0.3149, 0.9091, 0.3149, 0.8182, 0.4724, 0.5455, 0.3149, 0.7273, 0.3149, 0.6364, 0.4724, 0.3636, 0.3149, 0.5455, 0.3149, 0.4545, 0.4724])
me_icosphere_002.materials.append(mat_material_001)
me_icosphere_002.use_remesh_fix_poles = True
me_icosphere_002.use_remesh_preserve_attributes = False
me_icosphere_002.update()
me_icosphere_003 = bpy.data.meshes.new('Icosphere.003')
me_icosphere_003.from_pydata([(0.0, 0.0, -1.0), (0.7236, -0.5257, -0.4472), (-0.2764, -0.8506, -0.4472), (-0.8944, 0.0, -0.4472), (-0.2764, 0.8506, -0.4472), (0.7236, 0.5257, -0.4472), (0.2764, -0.8506, 0.4472), (-0.7236, -0.5257, 0.4472), (-0.7236, 0.5257, 0.4472), (0.2764, 0.8506, 0.4472), (0.8944, 0.0, 0.4472), (0.0, 0.0, 1.0)], [], [(0, 1, 2), (1, 0, 5), (0, 2, 3), (0, 3, 4), (0, 4, 5), (1, 5, 10), (2, 1, 6), (3, 2, 7), (4, 3, 8), (5, 4, 9), (1, 10, 6), (2, 6, 7), (3, 7, 8), (4, 8, 9), (5, 9, 10), (6, 10, 11), (7, 6, 11), (8, 7, 11), (9, 8, 11), (10, 9, 11)])
_uv = me_icosphere_003.uv_layers.new(name='UVMap')
_uv.uv.foreach_set('vector', [0.1818, 0.0, 0.2727, 0.1575, 0.09091, 0.1575, 0.2727, 0.1575, 0.3636, 0.0, 0.4545, 0.1575, 0.9091, 0.0, 1.0, 0.1575, 0.8182, 0.1575, 0.7273, 0.0, 0.8182, 0.1575, 0.6364, 0.1575, 0.5455, 0.0, 0.6364, 0.1575, 0.4545, 0.1575, 0.2727, 0.1575, 0.4545, 0.1575, 0.3636, 0.3149, 0.09091, 0.1575, 0.2727, 0.1575, 0.1818, 0.3149, 0.8182, 0.1575, 1.0, 0.1575, 0.9091, 0.3149, 0.6364, 0.1575, 0.8182, 0.1575, 0.7273, 0.3149, 0.4545, 0.1575, 0.6364, 0.1575, 0.5455, 0.3149, 0.2727, 0.1575, 0.3636, 0.3149, 0.1818, 0.3149, 0.09091, 0.1575, 0.1818, 0.3149, 0.0, 0.3149, 0.8182, 0.1575, 0.9091, 0.3149, 0.7273, 0.3149, 0.6364, 0.1575, 0.7273, 0.3149, 0.5455, 0.3149, 0.4545, 0.1575, 0.5455, 0.3149, 0.3636, 0.3149, 0.1818, 0.3149, 0.3636, 0.3149, 0.2727, 0.4724, 0.0, 0.3149, 0.1818, 0.3149, 0.09091, 0.4724, 0.7273, 0.3149, 0.9091, 0.3149, 0.8182, 0.4724, 0.5455, 0.3149, 0.7273, 0.3149, 0.6364, 0.4724, 0.3636, 0.3149, 0.5455, 0.3149, 0.4545, 0.4724])
me_icosphere_003.materials.append(mat_material_001)
me_icosphere_003.use_remesh_fix_poles = True
me_icosphere_003.use_remesh_preserve_attributes = False
me_icosphere_003.update()
me_icosphere_004 = bpy.data.meshes.new('Icosphere.004')
me_icosphere_004.from_pydata([(0.0, 0.0, -1.0), (0.7236, -0.5257, -0.4472), (-0.2764, -0.8506, -0.4472), (-0.8944, 0.0, -0.4472), (-0.2764, 0.8506, -0.4472), (0.7236, 0.5257, -0.4472), (0.2764, -0.8506, 0.4472), (-0.7236, -0.5257, 0.4472), (-0.7236, 0.5257, 0.4472), (0.2764, 0.8506, 0.4472), (0.8944, 0.0, 0.4472), (0.0, 0.0, 1.0)], [], [(0, 1, 2), (1, 0, 5), (0, 2, 3), (0, 3, 4), (0, 4, 5), (1, 5, 10), (2, 1, 6), (3, 2, 7), (4, 3, 8), (5, 4, 9), (1, 10, 6), (2, 6, 7), (3, 7, 8), (4, 8, 9), (5, 9, 10), (6, 10, 11), (7, 6, 11), (8, 7, 11), (9, 8, 11), (10, 9, 11)])
_uv = me_icosphere_004.uv_layers.new(name='UVMap')
_uv.uv.foreach_set('vector', [0.1818, 0.0, 0.2727, 0.1575, 0.09091, 0.1575, 0.2727, 0.1575, 0.3636, 0.0, 0.4545, 0.1575, 0.9091, 0.0, 1.0, 0.1575, 0.8182, 0.1575, 0.7273, 0.0, 0.8182, 0.1575, 0.6364, 0.1575, 0.5455, 0.0, 0.6364, 0.1575, 0.4545, 0.1575, 0.2727, 0.1575, 0.4545, 0.1575, 0.3636, 0.3149, 0.09091, 0.1575, 0.2727, 0.1575, 0.1818, 0.3149, 0.8182, 0.1575, 1.0, 0.1575, 0.9091, 0.3149, 0.6364, 0.1575, 0.8182, 0.1575, 0.7273, 0.3149, 0.4545, 0.1575, 0.6364, 0.1575, 0.5455, 0.3149, 0.2727, 0.1575, 0.3636, 0.3149, 0.1818, 0.3149, 0.09091, 0.1575, 0.1818, 0.3149, 0.0, 0.3149, 0.8182, 0.1575, 0.9091, 0.3149, 0.7273, 0.3149, 0.6364, 0.1575, 0.7273, 0.3149, 0.5455, 0.3149, 0.4545, 0.1575, 0.5455, 0.3149, 0.3636, 0.3149, 0.1818, 0.3149, 0.3636, 0.3149, 0.2727, 0.4724, 0.0, 0.3149, 0.1818, 0.3149, 0.09091, 0.4724, 0.7273, 0.3149, 0.9091, 0.3149, 0.8182, 0.4724, 0.5455, 0.3149, 0.7273, 0.3149, 0.6364, 0.4724, 0.3636, 0.3149, 0.5455, 0.3149, 0.4545, 0.4724])
me_icosphere_004.materials.append(mat_material_001)
me_icosphere_004.use_remesh_fix_poles = True
me_icosphere_004.use_remesh_preserve_attributes = False
me_icosphere_004.update()
me_icosphere_005 = bpy.data.meshes.new('Icosphere.005')
me_icosphere_005.from_pydata([(0.0, 0.0, -1.0), (0.7236, -0.5257, -0.4472), (-0.2764, -0.8506, -0.4472), (-0.8944, 0.0, -0.4472), (-0.2764, 0.8506, -0.4472), (0.7236, 0.5257, -0.4472), (0.2764, -0.8506, 0.4472), (-0.7236, -0.5257, 0.4472), (-0.7236, 0.5257, 0.4472), (0.2764, 0.8506, 0.4472), (0.8944, 0.0, 0.4472), (0.0, 0.0, 1.0)], [], [(0, 1, 2), (1, 0, 5), (0, 2, 3), (0, 3, 4), (0, 4, 5), (1, 5, 10), (2, 1, 6), (3, 2, 7), (4, 3, 8), (5, 4, 9), (1, 10, 6), (2, 6, 7), (3, 7, 8), (4, 8, 9), (5, 9, 10), (6, 10, 11), (7, 6, 11), (8, 7, 11), (9, 8, 11), (10, 9, 11)])
_uv = me_icosphere_005.uv_layers.new(name='UVMap')
_uv.uv.foreach_set('vector', [0.1818, 0.0, 0.2727, 0.1575, 0.09091, 0.1575, 0.2727, 0.1575, 0.3636, 0.0, 0.4545, 0.1575, 0.9091, 0.0, 1.0, 0.1575, 0.8182, 0.1575, 0.7273, 0.0, 0.8182, 0.1575, 0.6364, 0.1575, 0.5455, 0.0, 0.6364, 0.1575, 0.4545, 0.1575, 0.2727, 0.1575, 0.4545, 0.1575, 0.3636, 0.3149, 0.09091, 0.1575, 0.2727, 0.1575, 0.1818, 0.3149, 0.8182, 0.1575, 1.0, 0.1575, 0.9091, 0.3149, 0.6364, 0.1575, 0.8182, 0.1575, 0.7273, 0.3149, 0.4545, 0.1575, 0.6364, 0.1575, 0.5455, 0.3149, 0.2727, 0.1575, 0.3636, 0.3149, 0.1818, 0.3149, 0.09091, 0.1575, 0.1818, 0.3149, 0.0, 0.3149, 0.8182, 0.1575, 0.9091, 0.3149, 0.7273, 0.3149, 0.6364, 0.1575, 0.7273, 0.3149, 0.5455, 0.3149, 0.4545, 0.1575, 0.5455, 0.3149, 0.3636, 0.3149, 0.1818, 0.3149, 0.3636, 0.3149, 0.2727, 0.4724, 0.0, 0.3149, 0.1818, 0.3149, 0.09091, 0.4724, 0.7273, 0.3149, 0.9091, 0.3149, 0.8182, 0.4724, 0.5455, 0.3149, 0.7273, 0.3149, 0.6364, 0.4724, 0.3636, 0.3149, 0.5455, 0.3149, 0.4545, 0.4724])
me_icosphere_005.materials.append(mat_material_001)
me_icosphere_005.use_remesh_fix_poles = True
me_icosphere_005.use_remesh_preserve_attributes = False
me_icosphere_005.update()

# ---- objects
ob_cube = bpy.data.objects.new('Cube', me_cube)
ob_icosphere = bpy.data.objects.new('Icosphere', me_icosphere)
ob_icosphere_001 = bpy.data.objects.new('Icosphere.001', me_icosphere_001)
ob_icosphere_002 = bpy.data.objects.new('Icosphere.002', me_icosphere_002)
ob_icosphere_003 = bpy.data.objects.new('Icosphere.003', me_icosphere_003)
ob_icosphere_004 = bpy.data.objects.new('Icosphere.004', me_icosphere_004)
ob_icosphere_005 = bpy.data.objects.new('Icosphere.005', me_icosphere_005)

# ---- transforms, parenting, visibility, modifiers, constraints
ob_cube.location = (0.0, 0.0, 0.0)
ob_cube.lock_rotations_4d = False
ob_cube.empty_display_type = 'ARROWS'
ob_cube.lineart.crease_threshold = 0.0
ob_icosphere.location = (-1.186, 5.122, -22.5)
ob_icosphere.scale = (2.122, 2.122, 2.122)
ob_icosphere_001.location = (-0.4619, 8.5, -33.68)
ob_icosphere_001.scale = (-6.926, -6.926, -6.926)
ob_icosphere_002.location = (-9.25, -0.1994, -34.06)
ob_icosphere_002.scale = (-7.082, -7.082, -7.082)
ob_icosphere_003.location = (-2.001, -9.601, -30.47)
ob_icosphere_003.scale = (-4.362, -4.362, -4.362)
ob_icosphere_004.location = (9.163, -0.6099, -32.57)
ob_icosphere_004.scale = (5.988, 5.988, 5.988)
ob_icosphere_005.location = (-0.1906, -1.288, -35.06)
ob_icosphere_005.scale = (7.601, 7.601, 7.601)

# ---- collection membership
col_collection.objects.link(ob_cube)
col_collection.objects.link(ob_icosphere)
col_collection.objects.link(ob_icosphere_001)
col_collection.objects.link(ob_icosphere_002)
col_collection.objects.link(ob_icosphere_003)
col_collection.objects.link(ob_icosphere_004)
col_collection.objects.link(ob_icosphere_005)

# ---- scene / render settings (as saved in the file)
scene.frame_start = 1; scene.frame_end = 250; scene.frame_set(1)
scene.render.engine = 'BLENDER_EEVEE_NEXT'
scene.cycles.sampling_pattern = 'TABULATED_SOBOL'
scene.cycles.use_light_tree = False
scene.view_settings.view_transform = 'Filmic'
bpy.context.view_layer.update()

# ---- added for rendering (the .blend has no active camera and no usable light): camera, sun
cam_auto = bpy.data.cameras.new('AutoCamera')
cam_auto.lens = 50.0
cam_auto.sensor_width = 36.0
cam_auto.clip_end = 1000.0
ob_auto_camera = bpy.data.objects.new('AutoCamera', cam_auto)
scene.collection.objects.link(ob_auto_camera)
ob_auto_camera.location = (54.2383, -65.1851, 22.5487)
ob_auto_camera.rotation_euler = (1.09748, -7.21219e-08, 0.694738)
scene.camera = ob_auto_camera
light_auto_sun = bpy.data.lights.new('AutoSun', 'SUN')
light_auto_sun.energy = 3.0
light_auto_sun.angle = 0.0523599
ob_auto_sun = bpy.data.objects.new('AutoSun', light_auto_sun)
scene.collection.objects.link(ob_auto_sun)
ob_auto_sun.rotation_euler = (0.872665, 0.174533, 0.523599)
bpy.context.view_layer.update()
